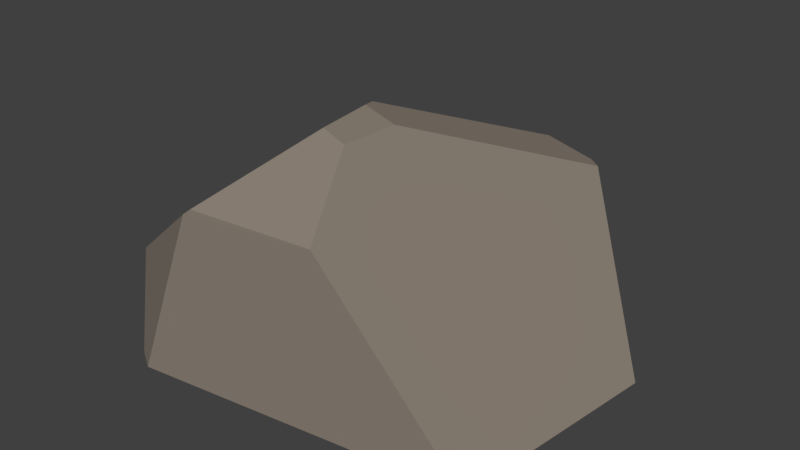 # Source: piatra2.blend  (saved by Blender 2.82.7; exported with 4.5.12 LTS)
import bpy
from mathutils import Matrix  # noqa: F401  (used for matrix-valued properties, if any)

bpy.ops.wm.read_factory_settings(use_empty=True)
scene = bpy.context.scene
scene.name = 'Scene'

# ---- collections
col_collection_1 = bpy.data.collections.new('Collection 1'); scene.collection.children.link(col_collection_1)

# ---- materials (node trees are filled in below, after node groups)
mat_base = bpy.data.materials.new('Base')
mat_base.alpha_threshold = 0.0
mat_base.use_transparent_shadow = False
mat_base.diffuse_color = (0.2529, 0.2134, 0.1756, 1.0)
mat_base.roughness = 0.5

# ---- material node trees

# ---- world
world_world = bpy.data.worlds.new('World'); scene.world = world_world
world_world.color = (0.05088, 0.05088, 0.05088)
world_world.use_sun_shadow = False
world_world.sun_shadow_jitter_overblur = 0.0
world_world.cycles.sampling_method = 'MANUAL'

# ---- meshes
me_cube_002 = bpy.data.meshes.new('Cube.002')
me_cube_002.from_pydata([(0.2053, -0.647, -0.413), (-0.6469, -0.4309, 0.1545), (-0.1344, 0.2327, -0.9652), (-0.7228, 0.4124, 0.06145), (0.09083, -0.7226, 0.1491), (0.145, -0.6938, -0.2758), (-0.5471, -0.5453, 0.2272), (-0.7229, -0.1811, 0.3475), (-0.6549, -0.2903, -0.1544), (-0.754, 0.1388, 0.06428), (0.0575, -0.638, -0.4992), (-0.1413, 0.04159, -0.9884), (-0.2227, -0.573, -0.4081), (-0.4633, -0.3319, -0.5024), (-0.1594, -0.01366, -0.968), (-0.6696, -0.1151, 0.5367), (0.263, -0.5655, 0.5774), (-0.5844, 0.5764, 0.5555), (-0.2182, -0.6748, 0.5494), (-0.3277, -0.6424, 0.5442), (-0.05015, 0.246, -0.9236), (-0.03022, 0.05445, -0.934), (0.2434, -0.6158, -0.4095), (0.5724, -0.3106, 0.5993), (-0.3428, 0.5761, -0.5505), (-0.3189, 0.5713, -0.5918), (-0.5178, 0.6214, 0.56), (0.4827, 0.4467, 0.6101), (0.04814, 0.5074, -0.5644)], [], [(12, 13, 14, 10), (18, 4, 16), (21, 11, 2, 20), (7, 9, 8, 1), (5, 10, 0), (28, 27, 23, 22, 21, 20), (27, 28, 25, 24, 26), (1, 8, 13, 12, 6), (10, 5, 4, 18, 19, 6, 12), (7, 15, 17, 3, 9), (7, 1, 6, 19, 15), (0, 22, 23, 16, 4, 5), (0, 10, 14, 11, 21, 22), (16, 23, 27, 26, 17, 15, 19, 18), (2, 25, 28, 20), (3, 24, 25, 2, 11, 14, 13, 8, 9), (3, 17, 26, 24)])
me_cube_002.materials.append(mat_base)
me_cube_002.use_remesh_preserve_volume = False
me_cube_002.use_remesh_preserve_attributes = False
me_cube_002.use_mirror_vertex_groups = False
me_cube_002.update()

# ---- objects
ob_stone3_3 = bpy.data.objects.new('Stone3.3', me_cube_002)

# ---- transforms, parenting, visibility, modifiers, constraints
ob_stone3_3.location = (0.0, 0.0, 0.0)
ob_stone3_3.rotation_euler = (3.142, -0.0, 0.0)
ob_stone3_3.scale = (2.12, 1.909, 1.0)
ob_stone3_3.lineart.crease_threshold = 0.0

# ---- collection membership
col_collection_1.objects.link(ob_stone3_3)

# ---- scene / render settings (as saved in the file)
scene.frame_start = 1; scene.frame_end = 250; scene.frame_set(42)
scene.render.engine = 'BLENDER_EEVEE_NEXT'
scene.render.resolution_percentage = 50
scene.render.dither_intensity = 0.0
scene.cycles.use_denoising = False
scene.cycles.samples = 128
scene.cycles.sampling_pattern = 'TABULATED_SOBOL'
scene.cycles.light_sampling_threshold = 0.0
scene.cycles.use_adaptive_sampling = False
scene.cycles.use_light_tree = False
scene.cycles.blur_glossy = 0.0
scene.cycles.sample_clamp_indirect = 0.0
scene.view_settings.view_transform = 'Standard'
bpy.context.view_layer.update()

# ---- added for rendering (the .blend has no active camera and no usable light): camera, sun
cam_auto = bpy.data.cameras.new('AutoCamera')
cam_auto.lens = 50.0
cam_auto.sensor_width = 36.0
cam_auto.clip_end = 1000.0
ob_auto_camera = bpy.data.objects.new('AutoCamera', cam_auto)
scene.collection.objects.link(ob_auto_camera)
ob_auto_camera.location = (3.6269, -4.48659, 3.24461)
ob_auto_camera.rotation_euler = (1.09748, -7.21219e-08, 0.694738)
scene.camera = ob_auto_camera
light_auto_sun = bpy.data.lights.new('AutoSun', 'SUN')
light_auto_sun.energy = 3.0
light_auto_sun.angle = 0.0523599
ob_auto_sun = bpy.data.objects.new('AutoSun', light_auto_sun)
scene.collection.objects.link(ob_auto_sun)
ob_auto_sun.rotation_euler = (0.872665, 0.174533, 0.523599)
bpy.context.view_layer.update()
